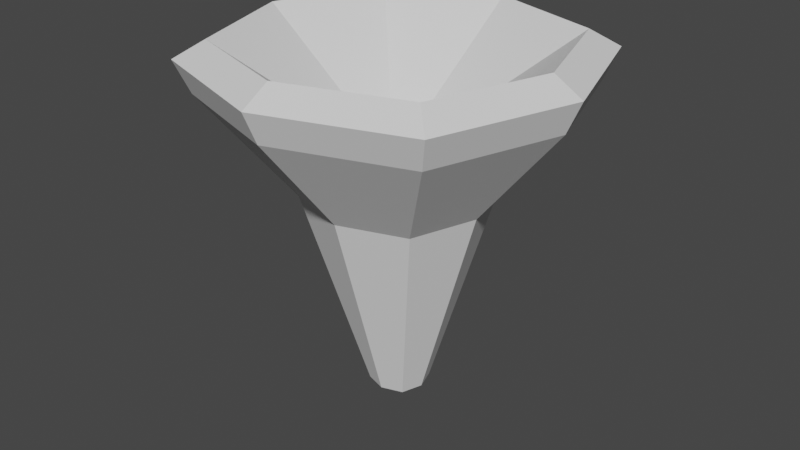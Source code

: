 # Source: Sporagia.blend  (saved by Blender 2.92.15; exported with 4.5.12 LTS)
import bpy
from mathutils import Matrix  # noqa: F401  (used for matrix-valued properties, if any)

bpy.ops.wm.read_factory_settings(use_empty=True)
scene = bpy.context.scene
scene.name = 'Scene'

# ---- collections
col_collection = bpy.data.collections.new('Collection'); scene.collection.children.link(col_collection)

# ---- world
world_world = bpy.data.worlds.new('World'); scene.world = world_world
world_world.use_nodes = True; world_world.node_tree.nodes.clear()
_N = world_world.node_tree.nodes; _L = world_world.node_tree.links
n0 = _N.new('ShaderNodeOutputWorld'); n0.name = 'World Output'; n0.location = (300, 300)
n1 = _N.new('ShaderNodeBackground'); n1.name = 'Background'; n1.location = (10, 300)
n1.inputs[0].default_value = (0.05088, 0.05088, 0.05088, 1.0)
_L.new(n1.outputs[0], n0.inputs[0])
n0.is_active_output = True
world_world.color = (0.05088, 0.05088, 0.05088)
world_world.use_sun_shadow = False
world_world.sun_shadow_jitter_overblur = 0.0

# ---- meshes
me_sproangia = bpy.data.meshes.new('Sproangia')
me_sproangia.from_pydata([(-0.0577, -0.05668, -0.03962), (-0.3173, -0.3171, 0.9185), (-0.0577, 0.05668, -0.03962), (-0.3173, 0.3171, 0.9185), (0.05566, -0.05668, -0.03962), (0.3169, -0.3171, 0.9185), (0.05566, 0.05668, -0.03962), (0.3169, 0.3171, 0.9185), (-0.07659, 0.0, -0.03962), (-0.423, 0.0, 0.9185), (0.07456, 0.0, -0.03962), (0.4226, 0.0, 0.9185), (-0.001743, 0.07558, -0.03962), (-0.004242, 0.4228, 0.9185), (-0.001743, -0.07558, -0.03962), (-0.004242, -0.4228, 0.9185), (-0.005819, -0.01809, 0.6057), (-0.004798, 0.0, -0.08149), (-0.3463, -0.3462, 0.7867), (-0.3463, 0.3462, 0.7867), (0.3461, 0.3462, 0.7867), (0.3461, -0.3462, 0.7867), (0.4615, 0.0, 0.7867), (-0.4617, 0.0, 0.7867), (-0.004522, -0.4616, 0.7867), (-0.004522, 0.4616, 0.7867), (-0.375, -0.375, 0.8725), (-0.375, 0.375, 0.8725), (0.375, 0.375, 0.8725), (0.375, -0.375, 0.8725), (0.5, 0.0, 0.8725), (-0.5, 0.0, 0.8725), (-0.004798, -0.5, 0.8725), (-0.004798, 0.5, 0.8725), (-0.1783, 0.1777, 0.5103), (0.177, 0.1777, 0.5103), (0.177, -0.1777, 0.5103), (0.2362, 0.0, 0.5103), (-0.2375, 0.0, 0.5103), (-0.002904, -0.2369, 0.5103), (-0.002904, 0.2369, 0.5103), (-0.1783, -0.1777, 0.5103)], [], [(31, 9, 3, 27), (33, 13, 7, 28), (30, 11, 5, 29), (32, 15, 1, 26), (17, 10, 4, 14), (9, 1, 16), (12, 6, 10, 17), (28, 7, 11, 30), (26, 1, 9, 31), (2, 12, 17, 8), (15, 16, 1), (15, 5, 16), (8, 17, 14, 0), (29, 5, 15, 32), (27, 3, 13, 33), (34, 19, 25, 40), (36, 21, 24, 39), (41, 18, 23, 38), (35, 20, 22, 37), (39, 24, 18, 41), (37, 22, 21, 36), (40, 25, 20, 35), (38, 23, 19, 34), (19, 27, 33, 25), (21, 29, 32, 24), (18, 26, 31, 23), (20, 28, 30, 22), (24, 32, 26, 18), (22, 30, 29, 21), (25, 33, 28, 20), (23, 31, 27, 19), (8, 38, 34, 2), (12, 40, 35, 6), (10, 37, 36, 4), (14, 39, 41, 0), (6, 35, 37, 10), (0, 41, 38, 8), (4, 36, 39, 14), (2, 34, 40, 12), (3, 9, 16), (13, 3, 16), (7, 13, 16), (11, 7, 16), (11, 16, 5)])
_uv = me_sproangia.uv_layers.new(name='UVMap')
_uv.uv.foreach_set('vector', [0.5625, 0.125, 0.625, 0.125, 0.625, 0.25, 0.5625, 0.25, 0.5625, 0.3738, 0.625, 0.3738, 0.625, 0.5, 0.5625, 0.5, 0.5625, 0.625, 0.625, 0.625, 0.625, 0.75, 0.5625, 0.75, 0.5625, 0.8762, 0.625, 0.8762, 0.625, 1.0, 0.5625, 1.0, 0.2488, 0.625, 0.375, 0.625, 0.375, 0.75, 0.2488, 0.75, 0.625, 0.125, 0.625, 1.0, 0.7512, 0.625, 0.2488, 0.5, 0.375, 0.5, 0.375, 0.625, 0.2488, 0.625, 0.5625, 0.5, 0.625, 0.5, 0.625, 0.625, 0.5625, 0.625, 0.5625, 0.0, 0.625, 0.0, 0.625, 0.125, 0.5625, 0.125, 0.125, 0.5, 0.2488, 0.5, 0.2488, 0.625, 0.125, 0.625, 0.7512, 0.75, 0.7512, 0.625, 0.625, 1.0, 0.7512, 0.75, 0.625, 0.75, 0.7512, 0.625, 0.125, 0.625, 0.2488, 0.625, 0.2488, 0.75, 0.125, 0.75, 0.5625, 0.75, 0.625, 0.75, 0.625, 0.8762, 0.5625, 0.8762, 0.5625, 0.25, 0.625, 0.25, 0.625, 0.3738, 0.5625, 0.3738, 0.4375, 0.25, 0.5, 0.25, 0.5, 0.3738, 0.4375, 0.3738, 0.4375, 0.75, 0.5, 0.75, 0.5, 0.8762, 0.4375, 0.8762, 0.4375, 0.0, 0.5, 0.0, 0.5, 0.125, 0.4375, 0.125, 0.4375, 0.5, 0.5, 0.5, 0.5, 0.625, 0.4375, 0.625, 0.4375, 0.8762, 0.5, 0.8762, 0.5, 1.0, 0.4375, 1.0, 0.4375, 0.625, 0.5, 0.625, 0.5, 0.75, 0.4375, 0.75, 0.4375, 0.3738, 0.5, 0.3738, 0.5, 0.5, 0.4375, 0.5, 0.4375, 0.125, 0.5, 0.125, 0.5, 0.25, 0.4375, 0.25, 0.5, 0.25, 0.5625, 0.25, 0.5625, 0.3738, 0.5, 0.3738, 0.5, 0.75, 0.5625, 0.75, 0.5625, 0.8762, 0.5, 0.8762, 0.5, 0.0, 0.5625, 0.0, 0.5625, 0.125, 0.5, 0.125, 0.5, 0.5, 0.5625, 0.5, 0.5625, 0.625, 0.5, 0.625, 0.5, 0.8762, 0.5625, 0.8762, 0.5625, 1.0, 0.5, 1.0, 0.5, 0.625, 0.5625, 0.625, 0.5625, 0.75, 0.5, 0.75, 0.5, 0.3738, 0.5625, 0.3738, 0.5625, 0.5, 0.5, 0.5, 0.5, 0.125, 0.5625, 0.125, 0.5625, 0.25, 0.5, 0.25, 0.375, 0.125, 0.4375, 0.125, 0.4375, 0.25, 0.375, 0.25, 0.375, 0.3738, 0.4375, 0.3738, 0.4375, 0.5, 0.375, 0.5, 0.375, 0.625, 0.4375, 0.625, 0.4375, 0.75, 0.375, 0.75, 0.375, 0.8762, 0.4375, 0.8762, 0.4375, 1.0, 0.375, 1.0, 0.375, 0.5, 0.4375, 0.5, 0.4375, 0.625, 0.375, 0.625, 0.375, 0.0, 0.4375, 0.0, 0.4375, 0.125, 0.375, 0.125, 0.375, 0.75, 0.4375, 0.75, 0.4375, 0.8762, 0.375, 0.8762, 0.375, 0.25, 0.4375, 0.25, 0.4375, 0.3738, 0.375, 0.3738, 0.625, 0.25, 0.625, 0.125, 0.7512, 0.625, 0.625, 0.3738, 0.625, 0.25, 0.7512, 0.625, 0.625, 0.5, 0.625, 0.3738, 0.7512, 0.625, 0.625, 0.625, 0.625, 0.5, 0.7512, 0.625, 0.625, 0.625, 0.7512, 0.625, 0.625, 0.75])
me_sproangia.use_remesh_fix_poles = True
me_sproangia.use_remesh_preserve_attributes = False
me_sproangia.use_mirror_vertex_groups = False
me_sproangia.update()

# ---- objects
ob_sporangia = bpy.data.objects.new('Sporangia', me_sproangia)

# ---- transforms, parenting, visibility, modifiers, constraints
ob_sporangia.location = (0.0, 0.0, 0.0)
ob_sporangia.lineart.crease_threshold = 0.0

# ---- collection membership
col_collection.objects.link(ob_sporangia)

# ---- scene / render settings (as saved in the file)
scene.frame_start = 1; scene.frame_end = 250; scene.frame_set(1)
scene.render.engine = 'BLENDER_EEVEE_NEXT'
scene.cycles.use_denoising = False
scene.cycles.samples = 128
scene.cycles.sampling_pattern = 'TABULATED_SOBOL'
scene.cycles.use_adaptive_sampling = False
scene.cycles.use_light_tree = False
scene.view_settings.view_transform = 'Filmic'
bpy.context.view_layer.update()

# ---- added for rendering (the .blend has no active camera and no usable light): camera, sun
cam_auto = bpy.data.cameras.new('AutoCamera')
cam_auto.lens = 50.0
cam_auto.sensor_width = 36.0
cam_auto.clip_end = 1000.0
ob_auto_camera = bpy.data.objects.new('AutoCamera', cam_auto)
scene.collection.objects.link(ob_auto_camera)
ob_auto_camera.location = (1.60254, -1.92304, 1.70054)
ob_auto_camera.rotation_euler = (1.09748, -7.21219e-08, 0.694738)
scene.camera = ob_auto_camera
light_auto_sun = bpy.data.lights.new('AutoSun', 'SUN')
light_auto_sun.energy = 3.0
light_auto_sun.angle = 0.0523599
ob_auto_sun = bpy.data.objects.new('AutoSun', light_auto_sun)
scene.collection.objects.link(ob_auto_sun)
ob_auto_sun.rotation_euler = (0.872665, 0.174533, 0.523599)
bpy.context.view_layer.update()
